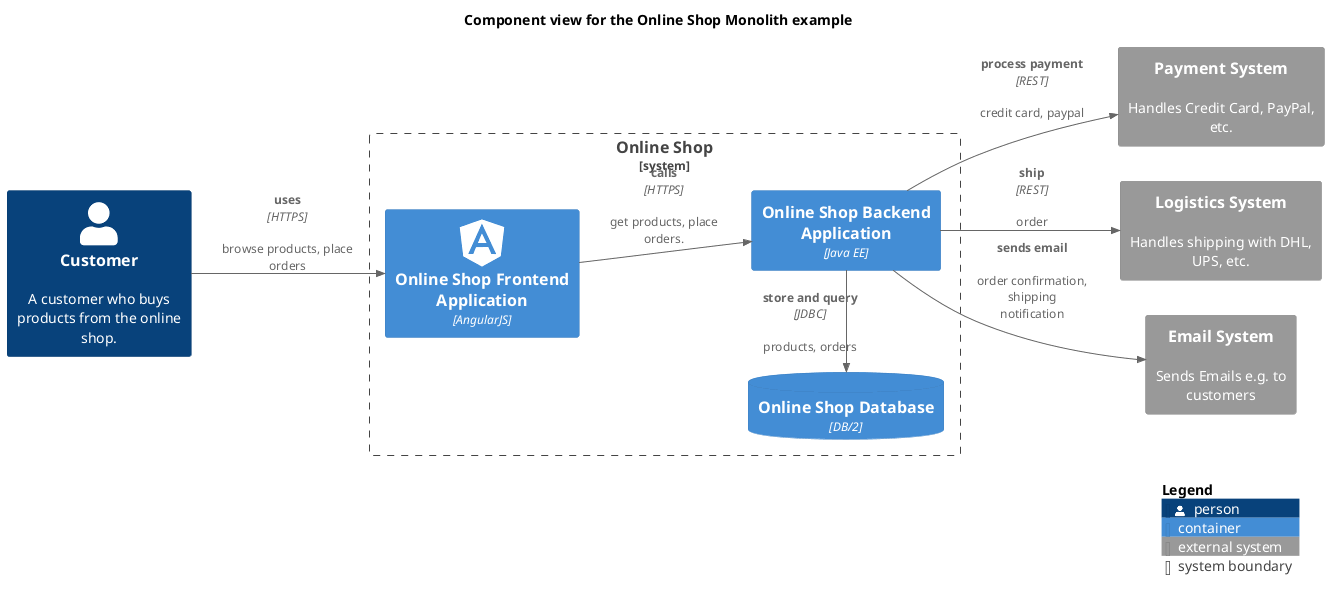

The diagram above was rendered by PlantUML. Its source (embedded in the PNG):
@startuml component-view
!include <C4/C4_Component.puml>
!include <awslib14/AWSCommon>
!include <awslib14/AWSC4Integration>
!include <azure/AzureCommon>
!include <azure/AzureC4Integration>
!include <tupadr3/common>
!include <tupadr3/devicons2/angularjs>
!include <tupadr3/font-awesome-5/java>


LAYOUT_LEFT_RIGHT()




title Component view for the Online Shop Monolith example
Person(softwareDevelopment_architecture_example_monolith_customer, "Customer", $descr="A customer who buys products from the online shop.")
System_Ext(softwareDevelopment_architecture_example_monolith_paymentSystem, "Payment System", $descr="Handles Credit Card, PayPal, etc.")
System_Ext(softwareDevelopment_architecture_example_monolith_logisticsSystem, "Logistics System", $descr="Handles shipping with DHL, UPS, etc.")
System_Ext(softwareDevelopment_architecture_example_monolith_emailSystem, "Email System", $descr="Sends Emails e.g. to customers")
System_Boundary(softwareDevelopment_architecture_example_monolith_onlineShopSystem, "Online Shop") {
  Container(softwareDevelopment_architecture_example_monolith_onlineShopBackend, "Online Shop Backend Application", $techn="Java EE")
  ContainerDb(softwareDevelopment_architecture_example_monolith_onlineShopDb, "Online Shop Database", $techn="DB/2")
  Container(softwareDevelopment_architecture_example_monolith_onlineShopFrontend, "Online Shop Frontend Application", $techn="AngularJS", $sprite="angularjs")
}
Rel(softwareDevelopment_architecture_example_monolith_onlineShopBackend, softwareDevelopment_architecture_example_monolith_emailSystem, "sends email", $descr="order confirmation, shipping notification")
Rel(softwareDevelopment_architecture_example_monolith_onlineShopFrontend, softwareDevelopment_architecture_example_monolith_onlineShopBackend, "calls", $descr="get products, place orders.", $techn="HTTPS")
Rel(softwareDevelopment_architecture_example_monolith_onlineShopBackend, softwareDevelopment_architecture_example_monolith_logisticsSystem, "ship", $descr="order", $techn="REST")
Rel_L(softwareDevelopment_architecture_example_monolith_onlineShopBackend, softwareDevelopment_architecture_example_monolith_onlineShopDb, "store and query", $descr="products, orders", $techn="JDBC")
Rel(softwareDevelopment_architecture_example_monolith_onlineShopBackend, softwareDevelopment_architecture_example_monolith_paymentSystem, "process payment", $descr="credit card, paypal", $techn="REST")
Rel(softwareDevelopment_architecture_example_monolith_customer, softwareDevelopment_architecture_example_monolith_onlineShopFrontend, "uses", $descr="browse products, place orders", $techn="HTTPS")
SHOW_LEGEND()
@enduml